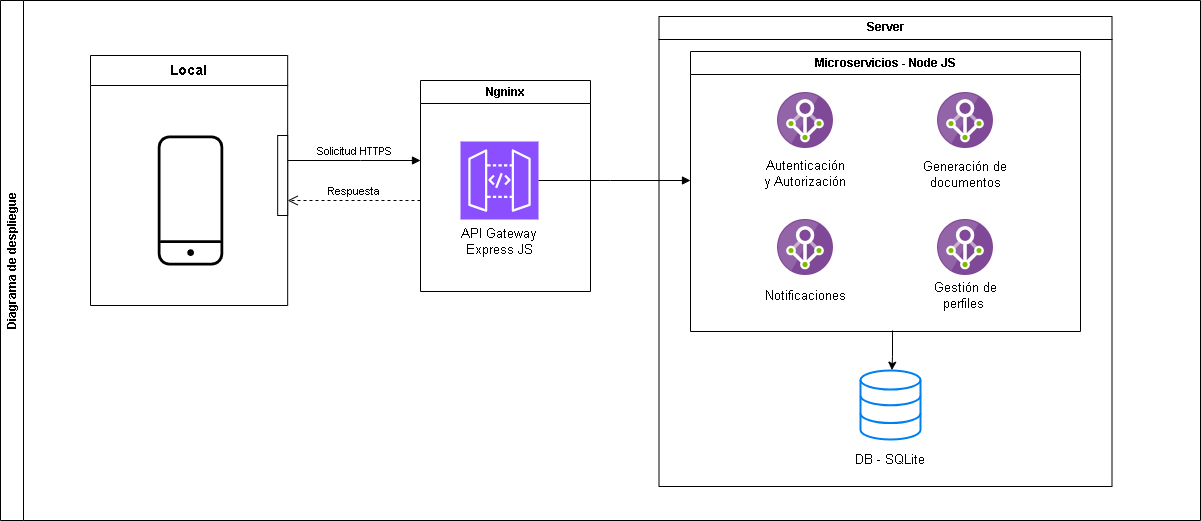

The diagram above was exported from draw.io. Its source (the exported page's mxGraphModel, read from the mxfile embedded in the PNG):
<mxGraphModel dx="3111" dy="775" grid="1" gridSize="10" guides="1" tooltips="1" connect="1" arrows="1" fold="1" page="1" pageScale="1" pageWidth="827" pageHeight="1169" math="0" shadow="0">
  <root>
    <mxCell id="0" />
    <mxCell id="1" parent="0" />
    <mxCell id="S2UYlEAGobj83gJbY4ZN-2" value="" style="sketch=0;points=[[0,0,0],[0.25,0,0],[0.5,0,0],[0.75,0,0],[1,0,0],[0,1,0],[0.25,1,0],[0.5,1,0],[0.75,1,0],[1,1,0],[0,0.25,0],[0,0.5,0],[0,0.75,0],[1,0.25,0],[1,0.5,0],[1,0.75,0]];outlineConnect=0;fontColor=#232F3E;fillColor=#8C4FFF;strokeColor=#ffffff;dashed=0;verticalLabelPosition=bottom;verticalAlign=top;align=center;html=1;fontSize=12;fontStyle=0;aspect=fixed;shape=mxgraph.aws4.resourceIcon;resIcon=mxgraph.aws4.api_gateway;" vertex="1" parent="1">
      <mxGeometry x="-1140" y="181" width="78" height="78" as="geometry" />
    </mxCell>
    <mxCell id="S2UYlEAGobj83gJbY4ZN-15" value="Diagrama de despliegue" style="swimlane;horizontal=0;whiteSpace=wrap;html=1;" vertex="1" parent="1">
      <mxGeometry x="-1600" y="40" width="1200" height="520" as="geometry" />
    </mxCell>
    <mxCell id="S2UYlEAGobj83gJbY4ZN-20" value="Server" style="swimlane;whiteSpace=wrap;html=1;" vertex="1" parent="S2UYlEAGobj83gJbY4ZN-15">
      <mxGeometry x="658.5" y="16" width="453" height="470" as="geometry" />
    </mxCell>
    <mxCell id="S2UYlEAGobj83gJbY4ZN-32" value="" style="edgeStyle=orthogonalEdgeStyle;rounded=0;orthogonalLoop=1;jettySize=auto;html=1;entryX=0.524;entryY=-0.005;entryDx=0;entryDy=0;entryPerimeter=0;" edge="1" parent="S2UYlEAGobj83gJbY4ZN-20" target="S2UYlEAGobj83gJbY4ZN-13">
      <mxGeometry relative="1" as="geometry">
        <mxPoint x="233.5" y="314" as="sourcePoint" />
        <mxPoint x="233" y="350" as="targetPoint" />
        <Array as="points">
          <mxPoint x="234" y="340" />
          <mxPoint x="233" y="340" />
        </Array>
      </mxGeometry>
    </mxCell>
    <mxCell id="S2UYlEAGobj83gJbY4ZN-13" value="" style="html=1;verticalLabelPosition=bottom;align=center;labelBackgroundColor=#ffffff;verticalAlign=top;strokeWidth=2;strokeColor=#0080F0;shadow=0;dashed=0;shape=mxgraph.ios7.icons.data;" vertex="1" parent="S2UYlEAGobj83gJbY4ZN-20">
      <mxGeometry x="201.5" y="354" width="60" height="69" as="geometry" />
    </mxCell>
    <mxCell id="S2UYlEAGobj83gJbY4ZN-14" value="DB - SQLite" style="text;strokeColor=none;align=center;fillColor=none;html=1;verticalAlign=middle;whiteSpace=wrap;rounded=0;fontSize=13;fontStyle=0" vertex="1" parent="S2UYlEAGobj83gJbY4ZN-20">
      <mxGeometry x="186.5" y="423" width="90" height="40" as="geometry" />
    </mxCell>
    <mxCell id="S2UYlEAGobj83gJbY4ZN-3" value="" style="sketch=0;verticalLabelPosition=bottom;sketch=0;aspect=fixed;html=1;verticalAlign=top;strokeColor=none;fillColor=#000000;align=center;outlineConnect=0;pointerEvents=1;shape=mxgraph.citrix2.mobile;" vertex="1" parent="S2UYlEAGobj83gJbY4ZN-15">
      <mxGeometry x="157.17000000000007" y="135" width="65.66" height="130" as="geometry" />
    </mxCell>
    <mxCell id="S2UYlEAGobj83gJbY4ZN-17" value="&lt;font style=&quot;font-size: 14px;&quot;&gt;Local&lt;/font&gt;" style="swimlane;whiteSpace=wrap;html=1;startSize=30;" vertex="1" parent="S2UYlEAGobj83gJbY4ZN-15">
      <mxGeometry x="90" y="55" width="197.17000000000002" height="250" as="geometry" />
    </mxCell>
    <mxCell id="S2UYlEAGobj83gJbY4ZN-27" value="" style="html=1;points=[[0,0,0,0,5],[0,1,0,0,-5],[1,0,0,0,5],[1,1,0,0,-5]];perimeter=orthogonalPerimeter;outlineConnect=0;targetShapes=umlLifeline;portConstraint=eastwest;newEdgeStyle={&quot;curved&quot;:0,&quot;rounded&quot;:0};rotation=-180;" vertex="1" parent="S2UYlEAGobj83gJbY4ZN-17">
      <mxGeometry x="187.17000000000002" y="80" width="10" height="80" as="geometry" />
    </mxCell>
    <mxCell id="S2UYlEAGobj83gJbY4ZN-29" value="Respuesta" style="html=1;verticalAlign=bottom;endArrow=open;dashed=1;endSize=8;curved=0;rounded=0;" edge="1" parent="S2UYlEAGobj83gJbY4ZN-15" target="S2UYlEAGobj83gJbY4ZN-27">
      <mxGeometry relative="1" as="geometry">
        <mxPoint x="290" y="200" as="targetPoint" />
        <mxPoint x="420" y="200" as="sourcePoint" />
      </mxGeometry>
    </mxCell>
    <mxCell id="S2UYlEAGobj83gJbY4ZN-18" value="Ngninx" style="swimlane;whiteSpace=wrap;html=1;" vertex="1" parent="1">
      <mxGeometry x="-1180" y="120" width="170" height="211" as="geometry" />
    </mxCell>
    <mxCell id="S2UYlEAGobj83gJbY4ZN-19" value="API Gateway Express JS" style="text;strokeColor=none;align=center;fillColor=none;html=1;verticalAlign=middle;whiteSpace=wrap;rounded=0;fontSize=13;fontStyle=0" vertex="1" parent="S2UYlEAGobj83gJbY4ZN-18">
      <mxGeometry x="34" y="141" width="90" height="40" as="geometry" />
    </mxCell>
    <mxCell id="S2UYlEAGobj83gJbY4ZN-21" value="Microservicios - Node JS" style="swimlane;whiteSpace=wrap;html=1;" vertex="1" parent="1">
      <mxGeometry x="-910" y="91" width="390" height="280" as="geometry" />
    </mxCell>
    <mxCell id="S2UYlEAGobj83gJbY4ZN-4" value="" style="image;sketch=0;aspect=fixed;html=1;points=[];align=center;fontSize=12;image=img/lib/mscae/Azure_AD_Privileged_Identity_Management.svg;" vertex="1" parent="S2UYlEAGobj83gJbY4ZN-21">
      <mxGeometry x="87" y="41" width="56" height="56" as="geometry" />
    </mxCell>
    <mxCell id="S2UYlEAGobj83gJbY4ZN-5" value="Autenticación y Autorización" style="text;strokeColor=none;align=center;fillColor=none;html=1;verticalAlign=middle;whiteSpace=wrap;rounded=0;fontSize=13;fontStyle=0" vertex="1" parent="S2UYlEAGobj83gJbY4ZN-21">
      <mxGeometry x="70" y="103" width="90" height="37" as="geometry" />
    </mxCell>
    <mxCell id="S2UYlEAGobj83gJbY4ZN-6" value="" style="image;sketch=0;aspect=fixed;html=1;points=[];align=center;fontSize=12;image=img/lib/mscae/Azure_AD_Privileged_Identity_Management.svg;" vertex="1" parent="S2UYlEAGobj83gJbY4ZN-21">
      <mxGeometry x="87" y="168" width="56" height="56" as="geometry" />
    </mxCell>
    <mxCell id="S2UYlEAGobj83gJbY4ZN-7" value="Notificaciones" style="text;strokeColor=none;align=center;fillColor=none;html=1;verticalAlign=middle;whiteSpace=wrap;rounded=0;fontSize=13;fontStyle=0" vertex="1" parent="S2UYlEAGobj83gJbY4ZN-21">
      <mxGeometry x="70" y="224" width="90" height="40" as="geometry" />
    </mxCell>
    <mxCell id="S2UYlEAGobj83gJbY4ZN-8" value="" style="image;sketch=0;aspect=fixed;html=1;points=[];align=center;fontSize=12;image=img/lib/mscae/Azure_AD_Privileged_Identity_Management.svg;" vertex="1" parent="S2UYlEAGobj83gJbY4ZN-21">
      <mxGeometry x="247" y="41" width="56" height="56" as="geometry" />
    </mxCell>
    <mxCell id="S2UYlEAGobj83gJbY4ZN-9" value="Generación de documentos" style="text;strokeColor=none;align=center;fillColor=none;html=1;verticalAlign=middle;whiteSpace=wrap;rounded=0;fontSize=13;fontStyle=0" vertex="1" parent="S2UYlEAGobj83gJbY4ZN-21">
      <mxGeometry x="230" y="103" width="90" height="40" as="geometry" />
    </mxCell>
    <mxCell id="S2UYlEAGobj83gJbY4ZN-10" value="" style="image;sketch=0;aspect=fixed;html=1;points=[];align=center;fontSize=12;image=img/lib/mscae/Azure_AD_Privileged_Identity_Management.svg;" vertex="1" parent="S2UYlEAGobj83gJbY4ZN-21">
      <mxGeometry x="247" y="168" width="56" height="56" as="geometry" />
    </mxCell>
    <mxCell id="S2UYlEAGobj83gJbY4ZN-11" value="Gestión de perfiles&amp;nbsp;" style="text;strokeColor=none;align=center;fillColor=none;html=1;verticalAlign=middle;whiteSpace=wrap;rounded=0;fontSize=13;fontStyle=0" vertex="1" parent="S2UYlEAGobj83gJbY4ZN-21">
      <mxGeometry x="230" y="224" width="90" height="40" as="geometry" />
    </mxCell>
    <mxCell id="S2UYlEAGobj83gJbY4ZN-28" value="Solicitud HTTPS" style="html=1;verticalAlign=bottom;endArrow=block;curved=0;rounded=0;" edge="1" parent="1" source="S2UYlEAGobj83gJbY4ZN-27">
      <mxGeometry relative="1" as="geometry">
        <mxPoint x="-1290" y="180" as="sourcePoint" />
        <mxPoint x="-1180" y="200" as="targetPoint" />
        <Array as="points">
          <mxPoint x="-1240" y="200" />
        </Array>
      </mxGeometry>
    </mxCell>
    <mxCell id="S2UYlEAGobj83gJbY4ZN-30" value="" style="html=1;verticalAlign=bottom;endArrow=block;curved=0;rounded=0;exitX=1;exitY=0.5;exitDx=0;exitDy=0;exitPerimeter=0;" edge="1" parent="1" source="S2UYlEAGobj83gJbY4ZN-2">
      <mxGeometry x="0.7372" y="30" relative="1" as="geometry">
        <mxPoint x="-1303" y="210" as="sourcePoint" />
        <mxPoint x="-910" y="220" as="targetPoint" />
        <Array as="points">
          <mxPoint x="-990" y="220" />
        </Array>
        <mxPoint as="offset" />
      </mxGeometry>
    </mxCell>
  </root>
</mxGraphModel>